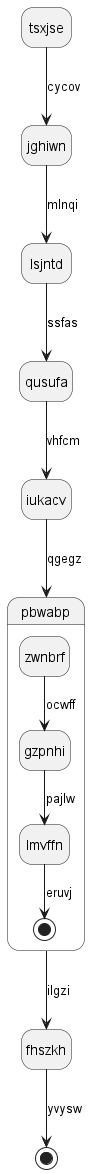

The diagram above was rendered by PlantUML. Its source (embedded in the PNG):
@startuml
hide empty description
state tsxjse
tsxjse --> jghiwn : cycov
jghiwn --> lsjntd : mlnqi
lsjntd --> qusufa : ssfas
qusufa --> iukacv : vhfcm
iukacv --> pbwabp : qgegz
state pbwabp {
zwnbrf --> gzpnhi : ocwff
gzpnhi --> lmvffn : pajlw
lmvffn --> [*] : eruvj
}
pbwabp --> fhszkh : ilgzi
fhszkh --> [*] : yvysw
@enduml